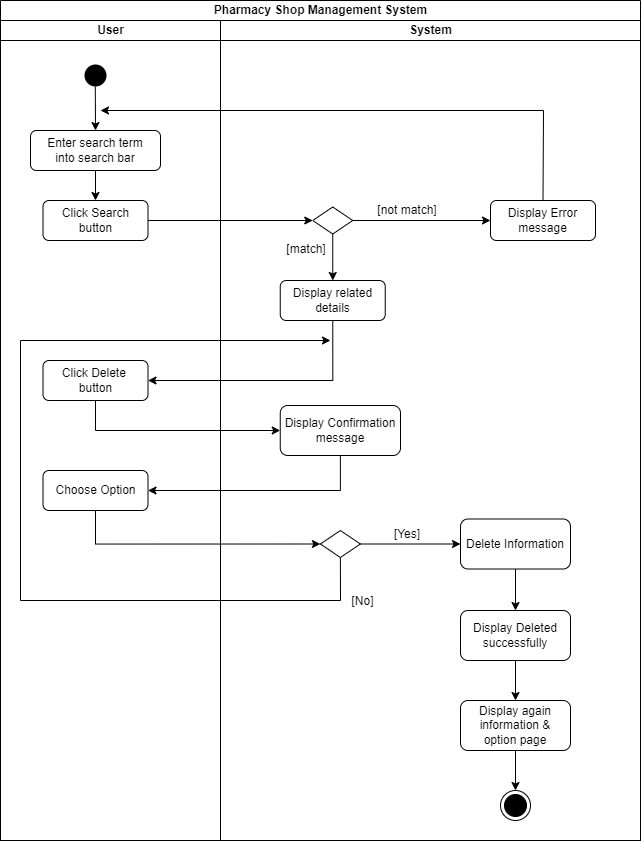

The diagram above was exported from draw.io. Its source (the exported page's mxGraphModel, read from the mxfile embedded in the PNG):
<mxGraphModel dx="1167" dy="593" grid="1" gridSize="10" guides="1" tooltips="1" connect="1" arrows="1" fold="1" page="1" pageScale="1" pageWidth="1169" pageHeight="826" background="none" math="0" shadow="0">
  <root>
    <mxCell id="0" />
    <mxCell id="1" parent="0" />
    <mxCell id="5HN4UKg1Xnu_4getq7X6-49" value="Pharmacy Shop Management System" style="swimlane;childLayout=stackLayout;resizeParent=1;resizeParentMax=0;startSize=20;html=1;" vertex="1" parent="1">
      <mxGeometry x="220" y="60" width="640" height="840" as="geometry" />
    </mxCell>
    <mxCell id="5HN4UKg1Xnu_4getq7X6-50" value="User" style="swimlane;startSize=20;html=1;" vertex="1" parent="5HN4UKg1Xnu_4getq7X6-49">
      <mxGeometry y="20" width="220" height="820" as="geometry" />
    </mxCell>
    <mxCell id="5HN4UKg1Xnu_4getq7X6-69" style="rounded=0;orthogonalLoop=1;jettySize=auto;html=1;exitX=0.493;exitY=0.867;exitDx=0;exitDy=0;entryX=0.5;entryY=0;entryDx=0;entryDy=0;exitPerimeter=0;" edge="1" parent="5HN4UKg1Xnu_4getq7X6-50" source="5" target="5HN4UKg1Xnu_4getq7X6-56">
      <mxGeometry relative="1" as="geometry" />
    </mxCell>
    <mxCell id="5" value="" style="ellipse;shape=startState;fillColor=#000000;strokeColor=none;" parent="5HN4UKg1Xnu_4getq7X6-50" vertex="1">
      <mxGeometry x="80" y="40" width="30" height="30" as="geometry" />
    </mxCell>
    <mxCell id="5HN4UKg1Xnu_4getq7X6-108" style="rounded=0;orthogonalLoop=1;jettySize=auto;html=1;exitX=0.5;exitY=1;exitDx=0;exitDy=0;entryX=0.5;entryY=0;entryDx=0;entryDy=0;" edge="1" parent="5HN4UKg1Xnu_4getq7X6-50" source="5HN4UKg1Xnu_4getq7X6-56" target="5HN4UKg1Xnu_4getq7X6-98">
      <mxGeometry relative="1" as="geometry" />
    </mxCell>
    <mxCell id="5HN4UKg1Xnu_4getq7X6-56" value="Enter search term &lt;br&gt;into search bar" style="rounded=1;whiteSpace=wrap;html=1;" vertex="1" parent="5HN4UKg1Xnu_4getq7X6-50">
      <mxGeometry x="30" y="110" width="130" height="40" as="geometry" />
    </mxCell>
    <mxCell id="5HN4UKg1Xnu_4getq7X6-73" value="Click Delete&amp;nbsp;&lt;br&gt;button" style="rounded=1;whiteSpace=wrap;html=1;" vertex="1" parent="5HN4UKg1Xnu_4getq7X6-50">
      <mxGeometry x="42.5" y="340" width="105" height="40" as="geometry" />
    </mxCell>
    <mxCell id="5HN4UKg1Xnu_4getq7X6-98" value="Click Search button" style="rounded=1;whiteSpace=wrap;html=1;" vertex="1" parent="5HN4UKg1Xnu_4getq7X6-50">
      <mxGeometry x="42.5" y="180" width="105" height="40" as="geometry" />
    </mxCell>
    <mxCell id="5HN4UKg1Xnu_4getq7X6-115" value="Choose Option" style="rounded=1;whiteSpace=wrap;html=1;" vertex="1" parent="5HN4UKg1Xnu_4getq7X6-50">
      <mxGeometry x="42.5" y="450" width="105" height="40" as="geometry" />
    </mxCell>
    <mxCell id="5HN4UKg1Xnu_4getq7X6-112" style="edgeStyle=orthogonalEdgeStyle;rounded=0;orthogonalLoop=1;jettySize=auto;html=1;exitX=0.5;exitY=1;exitDx=0;exitDy=0;entryX=1;entryY=0.5;entryDx=0;entryDy=0;" edge="1" parent="5HN4UKg1Xnu_4getq7X6-49" source="5HN4UKg1Xnu_4getq7X6-109" target="5HN4UKg1Xnu_4getq7X6-73">
      <mxGeometry relative="1" as="geometry" />
    </mxCell>
    <mxCell id="5HN4UKg1Xnu_4getq7X6-114" style="edgeStyle=orthogonalEdgeStyle;rounded=0;orthogonalLoop=1;jettySize=auto;html=1;exitX=0.5;exitY=1;exitDx=0;exitDy=0;entryX=0;entryY=0.5;entryDx=0;entryDy=0;" edge="1" parent="5HN4UKg1Xnu_4getq7X6-49" source="5HN4UKg1Xnu_4getq7X6-73" target="5HN4UKg1Xnu_4getq7X6-113">
      <mxGeometry relative="1" as="geometry" />
    </mxCell>
    <mxCell id="5HN4UKg1Xnu_4getq7X6-116" style="edgeStyle=orthogonalEdgeStyle;rounded=0;orthogonalLoop=1;jettySize=auto;html=1;exitX=0.5;exitY=1;exitDx=0;exitDy=0;entryX=1;entryY=0.5;entryDx=0;entryDy=0;" edge="1" parent="5HN4UKg1Xnu_4getq7X6-49" source="5HN4UKg1Xnu_4getq7X6-113" target="5HN4UKg1Xnu_4getq7X6-115">
      <mxGeometry relative="1" as="geometry" />
    </mxCell>
    <mxCell id="5HN4UKg1Xnu_4getq7X6-118" style="edgeStyle=orthogonalEdgeStyle;rounded=0;orthogonalLoop=1;jettySize=auto;html=1;exitX=0.5;exitY=1;exitDx=0;exitDy=0;entryX=0;entryY=0.5;entryDx=0;entryDy=0;" edge="1" parent="5HN4UKg1Xnu_4getq7X6-49" source="5HN4UKg1Xnu_4getq7X6-115" target="5HN4UKg1Xnu_4getq7X6-59">
      <mxGeometry relative="1" as="geometry" />
    </mxCell>
    <mxCell id="5HN4UKg1Xnu_4getq7X6-121" style="edgeStyle=orthogonalEdgeStyle;rounded=0;orthogonalLoop=1;jettySize=auto;html=1;exitX=1;exitY=0.5;exitDx=0;exitDy=0;entryX=0;entryY=0.5;entryDx=0;entryDy=0;" edge="1" parent="5HN4UKg1Xnu_4getq7X6-49" source="5HN4UKg1Xnu_4getq7X6-98" target="5HN4UKg1Xnu_4getq7X6-120">
      <mxGeometry relative="1" as="geometry" />
    </mxCell>
    <mxCell id="5HN4UKg1Xnu_4getq7X6-51" value="System" style="swimlane;startSize=20;html=1;" vertex="1" parent="5HN4UKg1Xnu_4getq7X6-49">
      <mxGeometry x="220" y="20" width="420" height="820" as="geometry" />
    </mxCell>
    <mxCell id="5HN4UKg1Xnu_4getq7X6-119" style="rounded=0;orthogonalLoop=1;jettySize=auto;html=1;exitX=0.5;exitY=1;exitDx=0;exitDy=0;" edge="1" parent="5HN4UKg1Xnu_4getq7X6-51" source="5HN4UKg1Xnu_4getq7X6-59">
      <mxGeometry relative="1" as="geometry">
        <mxPoint x="110" y="320" as="targetPoint" />
        <Array as="points">
          <mxPoint x="120" y="580" />
          <mxPoint x="-200" y="580" />
          <mxPoint x="-200" y="320" />
        </Array>
      </mxGeometry>
    </mxCell>
    <mxCell id="5HN4UKg1Xnu_4getq7X6-59" value="" style="rhombus;whiteSpace=wrap;html=1;" vertex="1" parent="5HN4UKg1Xnu_4getq7X6-51">
      <mxGeometry x="99.88" y="510" width="40" height="27" as="geometry" />
    </mxCell>
    <mxCell id="5HN4UKg1Xnu_4getq7X6-103" style="edgeStyle=orthogonalEdgeStyle;rounded=0;orthogonalLoop=1;jettySize=auto;html=1;exitX=0.5;exitY=1;exitDx=0;exitDy=0;" edge="1" parent="5HN4UKg1Xnu_4getq7X6-51" source="5HN4UKg1Xnu_4getq7X6-65" target="5HN4UKg1Xnu_4getq7X6-102">
      <mxGeometry relative="1" as="geometry" />
    </mxCell>
    <mxCell id="5HN4UKg1Xnu_4getq7X6-65" value="Delete Information" style="rounded=1;whiteSpace=wrap;html=1;" vertex="1" parent="5HN4UKg1Xnu_4getq7X6-51">
      <mxGeometry x="240" y="498.5" width="110" height="50" as="geometry" />
    </mxCell>
    <mxCell id="5HN4UKg1Xnu_4getq7X6-66" style="rounded=0;orthogonalLoop=1;jettySize=auto;html=1;exitX=1;exitY=0.5;exitDx=0;exitDy=0;entryX=0;entryY=0.5;entryDx=0;entryDy=0;edgeStyle=orthogonalEdgeStyle;" edge="1" parent="5HN4UKg1Xnu_4getq7X6-51" source="5HN4UKg1Xnu_4getq7X6-59" target="5HN4UKg1Xnu_4getq7X6-65">
      <mxGeometry relative="1" as="geometry" />
    </mxCell>
    <mxCell id="5HN4UKg1Xnu_4getq7X6-85" value="[Yes]" style="text;html=1;strokeColor=none;fillColor=none;align=center;verticalAlign=middle;whiteSpace=wrap;rounded=0;" vertex="1" parent="5HN4UKg1Xnu_4getq7X6-51">
      <mxGeometry x="148.75" y="498.5" width="76" height="30" as="geometry" />
    </mxCell>
    <mxCell id="5HN4UKg1Xnu_4getq7X6-86" value="[No]" style="text;html=1;strokeColor=none;fillColor=none;align=center;verticalAlign=middle;whiteSpace=wrap;rounded=0;" vertex="1" parent="5HN4UKg1Xnu_4getq7X6-51">
      <mxGeometry x="106" y="566" width="73" height="30" as="geometry" />
    </mxCell>
    <mxCell id="5HN4UKg1Xnu_4getq7X6-67" value="" style="ellipse;html=1;shape=endState;fillColor=#000000;strokeColor=#000000;" vertex="1" parent="5HN4UKg1Xnu_4getq7X6-51">
      <mxGeometry x="280" y="770" width="30" height="30" as="geometry" />
    </mxCell>
    <mxCell id="5HN4UKg1Xnu_4getq7X6-105" style="edgeStyle=orthogonalEdgeStyle;rounded=0;orthogonalLoop=1;jettySize=auto;html=1;exitX=0.5;exitY=1;exitDx=0;exitDy=0;entryX=0.5;entryY=0;entryDx=0;entryDy=0;" edge="1" parent="5HN4UKg1Xnu_4getq7X6-51" source="5HN4UKg1Xnu_4getq7X6-102" target="5HN4UKg1Xnu_4getq7X6-104">
      <mxGeometry relative="1" as="geometry" />
    </mxCell>
    <mxCell id="5HN4UKg1Xnu_4getq7X6-102" value="Display Deleted&lt;br&gt;successfully" style="rounded=1;whiteSpace=wrap;html=1;" vertex="1" parent="5HN4UKg1Xnu_4getq7X6-51">
      <mxGeometry x="240" y="590" width="110" height="50" as="geometry" />
    </mxCell>
    <mxCell id="5HN4UKg1Xnu_4getq7X6-106" style="edgeStyle=orthogonalEdgeStyle;rounded=0;orthogonalLoop=1;jettySize=auto;html=1;exitX=0.5;exitY=1;exitDx=0;exitDy=0;entryX=0.5;entryY=0;entryDx=0;entryDy=0;" edge="1" parent="5HN4UKg1Xnu_4getq7X6-51" source="5HN4UKg1Xnu_4getq7X6-104" target="5HN4UKg1Xnu_4getq7X6-67">
      <mxGeometry relative="1" as="geometry" />
    </mxCell>
    <mxCell id="5HN4UKg1Xnu_4getq7X6-104" value="Display again&lt;br&gt;information &amp;amp;&lt;br&gt;option page" style="rounded=1;whiteSpace=wrap;html=1;" vertex="1" parent="5HN4UKg1Xnu_4getq7X6-51">
      <mxGeometry x="240" y="680" width="110" height="50" as="geometry" />
    </mxCell>
    <mxCell id="5HN4UKg1Xnu_4getq7X6-109" value="Display related&lt;br&gt;details" style="rounded=1;whiteSpace=wrap;html=1;" vertex="1" parent="5HN4UKg1Xnu_4getq7X6-51">
      <mxGeometry x="59.75" y="260" width="105" height="40" as="geometry" />
    </mxCell>
    <mxCell id="5HN4UKg1Xnu_4getq7X6-113" value="Display Confirmation message" style="rounded=1;whiteSpace=wrap;html=1;" vertex="1" parent="5HN4UKg1Xnu_4getq7X6-51">
      <mxGeometry x="59.75" y="385" width="120.25" height="50" as="geometry" />
    </mxCell>
    <mxCell id="5HN4UKg1Xnu_4getq7X6-123" style="edgeStyle=orthogonalEdgeStyle;rounded=0;orthogonalLoop=1;jettySize=auto;html=1;exitX=1;exitY=0.5;exitDx=0;exitDy=0;entryX=0;entryY=0.5;entryDx=0;entryDy=0;" edge="1" parent="5HN4UKg1Xnu_4getq7X6-51" source="5HN4UKg1Xnu_4getq7X6-120" target="5HN4UKg1Xnu_4getq7X6-122">
      <mxGeometry relative="1" as="geometry" />
    </mxCell>
    <mxCell id="5HN4UKg1Xnu_4getq7X6-126" style="edgeStyle=orthogonalEdgeStyle;rounded=0;orthogonalLoop=1;jettySize=auto;html=1;exitX=0.5;exitY=1;exitDx=0;exitDy=0;entryX=0.5;entryY=0;entryDx=0;entryDy=0;" edge="1" parent="5HN4UKg1Xnu_4getq7X6-51" source="5HN4UKg1Xnu_4getq7X6-120" target="5HN4UKg1Xnu_4getq7X6-109">
      <mxGeometry relative="1" as="geometry" />
    </mxCell>
    <mxCell id="5HN4UKg1Xnu_4getq7X6-120" value="" style="rhombus;whiteSpace=wrap;html=1;" vertex="1" parent="5HN4UKg1Xnu_4getq7X6-51">
      <mxGeometry x="92.25000000000001" y="186.5" width="40" height="27" as="geometry" />
    </mxCell>
    <mxCell id="5HN4UKg1Xnu_4getq7X6-128" style="rounded=0;orthogonalLoop=1;jettySize=auto;html=1;exitX=0.5;exitY=0;exitDx=0;exitDy=0;" edge="1" parent="5HN4UKg1Xnu_4getq7X6-51" source="5HN4UKg1Xnu_4getq7X6-122">
      <mxGeometry relative="1" as="geometry">
        <mxPoint x="-120" y="90" as="targetPoint" />
        <Array as="points">
          <mxPoint x="323" y="90" />
        </Array>
      </mxGeometry>
    </mxCell>
    <mxCell id="5HN4UKg1Xnu_4getq7X6-122" value="Display Error&lt;br&gt;message" style="rounded=1;whiteSpace=wrap;html=1;" vertex="1" parent="5HN4UKg1Xnu_4getq7X6-51">
      <mxGeometry x="270" y="180" width="105" height="40" as="geometry" />
    </mxCell>
    <mxCell id="5HN4UKg1Xnu_4getq7X6-124" value="[not match]" style="text;html=1;strokeColor=none;fillColor=none;align=center;verticalAlign=middle;whiteSpace=wrap;rounded=0;" vertex="1" parent="5HN4UKg1Xnu_4getq7X6-51">
      <mxGeometry x="148.75" y="175" width="76" height="30" as="geometry" />
    </mxCell>
    <mxCell id="5HN4UKg1Xnu_4getq7X6-125" value="[match]" style="text;html=1;strokeColor=none;fillColor=none;align=center;verticalAlign=middle;whiteSpace=wrap;rounded=0;" vertex="1" parent="5HN4UKg1Xnu_4getq7X6-51">
      <mxGeometry x="47.879999999999995" y="213.5" width="76" height="30" as="geometry" />
    </mxCell>
  </root>
</mxGraphModel>